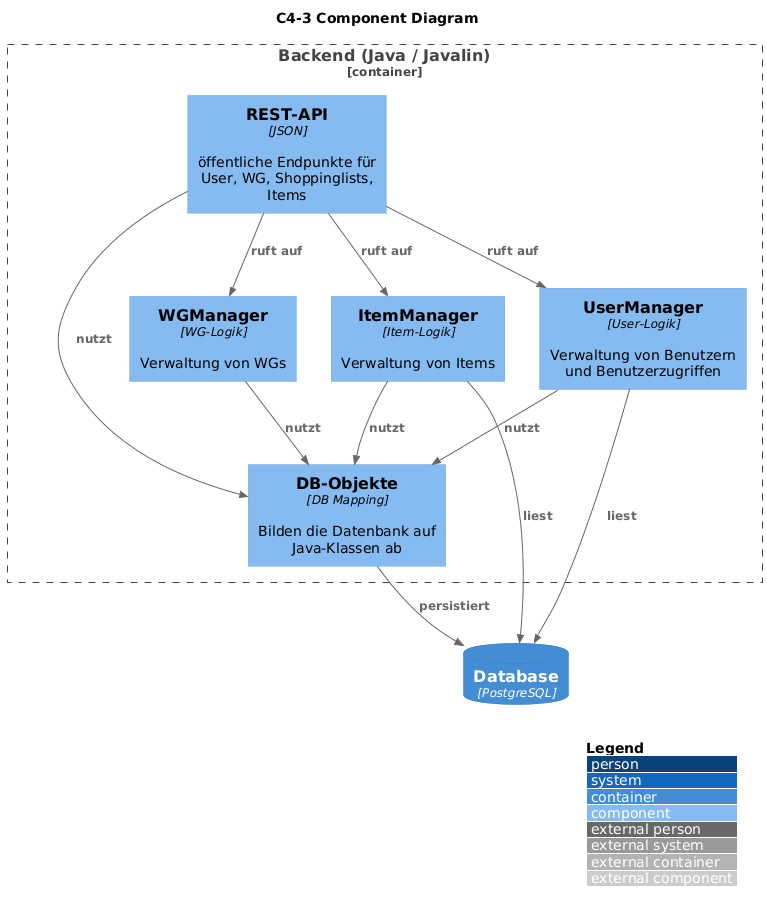

The diagram above was rendered by PlantUML. Its source (embedded in the PNG):
@startuml
!include <c4/C4_Component.puml>

LAYOUT_WITH_LEGEND()

title C4-3 Component Diagram

Container_Boundary(backend, "Backend (Java / Javalin)") {

    Component(api, "REST-API", "JSON", "öffentliche Endpunkte für User, WG, Shoppinglists, Items")

    Component(userMgr, "UserManager","User-Logik","Verwaltung von Benutzern und Benutzerzugriffen")

    Component(wgMgr, "WGManager","WG-Logik","Verwaltung von WGs")

    Component(itemMgr, "ItemManager","Item-Logik","Verwaltung von Items")

    Component(db_obj, "DB-Objekte","DB Mapping", "Bilden die Datenbank auf Java-Klassen ab")
}

ContainerDb(db, "Database", "PostgreSQL")

Rel(api, userMgr, "ruft auf")
Rel(api, wgMgr, "ruft auf")
Rel(api, itemMgr, "ruft auf")

Rel(userMgr, db_obj, "nutzt")
Rel(wgMgr, db_obj, "nutzt")
Rel(itemMgr, db_obj, "nutzt")
Rel(api, db_obj, "nutzt")

Rel(db_obj, db, "persistiert")
Rel(itemMgr, db, "liest")
Rel(userMgr, db, "liest")
@enduml